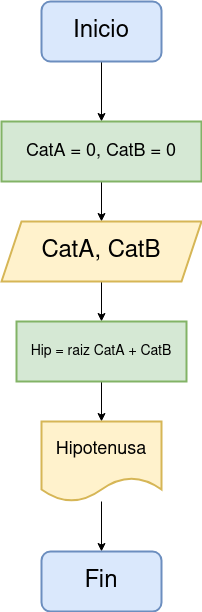

The diagram above was exported from draw.io. Its source (the exported page's mxGraphModel, read from the mxfile embedded in the PNG):
<mxGraphModel dx="1434" dy="795" grid="1" gridSize="10" guides="1" tooltips="1" connect="1" arrows="1" fold="1" page="1" pageScale="1" pageWidth="827" pageHeight="1169" math="0" shadow="0">
  <root>
    <mxCell id="0" />
    <mxCell id="1" parent="0" />
    <mxCell id="QmN7CIOTyUjr-vIvtVgL-3" style="edgeStyle=orthogonalEdgeStyle;rounded=0;orthogonalLoop=1;jettySize=auto;html=1;exitX=0.5;exitY=1;exitDx=0;exitDy=0;entryX=0.5;entryY=0;entryDx=0;entryDy=0;strokeWidth=1;" edge="1" parent="1" source="QmN7CIOTyUjr-vIvtVgL-1" target="QmN7CIOTyUjr-vIvtVgL-2">
      <mxGeometry relative="1" as="geometry" />
    </mxCell>
    <mxCell id="QmN7CIOTyUjr-vIvtVgL-1" value="&lt;font style=&quot;font-size: 24px;&quot;&gt;Inicio&lt;/font&gt;" style="rounded=1;whiteSpace=wrap;html=1;fillColor=#dae8fc;strokeColor=#6c8ebf;strokeWidth=2;" vertex="1" parent="1">
      <mxGeometry x="270" y="50" width="120" height="60" as="geometry" />
    </mxCell>
    <mxCell id="QmN7CIOTyUjr-vIvtVgL-6" style="edgeStyle=orthogonalEdgeStyle;rounded=0;orthogonalLoop=1;jettySize=auto;html=1;exitX=0.5;exitY=1;exitDx=0;exitDy=0;entryX=0.5;entryY=0;entryDx=0;entryDy=0;strokeWidth=1;" edge="1" parent="1" source="QmN7CIOTyUjr-vIvtVgL-2" target="QmN7CIOTyUjr-vIvtVgL-4">
      <mxGeometry relative="1" as="geometry" />
    </mxCell>
    <mxCell id="QmN7CIOTyUjr-vIvtVgL-2" value="&lt;font style=&quot;font-size: 18px;&quot;&gt;CatA = 0, CatB = 0&lt;/font&gt;" style="rounded=0;whiteSpace=wrap;html=1;fillColor=#d5e8d4;strokeColor=#82b366;strokeWidth=2;" vertex="1" parent="1">
      <mxGeometry x="230" y="170" width="200" height="60" as="geometry" />
    </mxCell>
    <mxCell id="QmN7CIOTyUjr-vIvtVgL-7" style="edgeStyle=orthogonalEdgeStyle;rounded=0;orthogonalLoop=1;jettySize=auto;html=1;exitX=0.5;exitY=1;exitDx=0;exitDy=0;entryX=0.5;entryY=0;entryDx=0;entryDy=0;strokeWidth=1;" edge="1" parent="1" source="QmN7CIOTyUjr-vIvtVgL-4" target="QmN7CIOTyUjr-vIvtVgL-5">
      <mxGeometry relative="1" as="geometry" />
    </mxCell>
    <mxCell id="QmN7CIOTyUjr-vIvtVgL-4" value="&lt;font style=&quot;font-size: 24px;&quot;&gt;CatA, CatB&lt;/font&gt;" style="shape=parallelogram;perimeter=parallelogramPerimeter;whiteSpace=wrap;html=1;fixedSize=1;fillColor=#fff2cc;strokeColor=#d6b656;strokeWidth=2;" vertex="1" parent="1">
      <mxGeometry x="230" y="270" width="200" height="60" as="geometry" />
    </mxCell>
    <mxCell id="QmN7CIOTyUjr-vIvtVgL-10" style="edgeStyle=orthogonalEdgeStyle;rounded=0;orthogonalLoop=1;jettySize=auto;html=1;exitX=0.5;exitY=1;exitDx=0;exitDy=0;entryX=0.5;entryY=0;entryDx=0;entryDy=0;strokeWidth=1;" edge="1" parent="1" source="QmN7CIOTyUjr-vIvtVgL-5" target="QmN7CIOTyUjr-vIvtVgL-8">
      <mxGeometry relative="1" as="geometry" />
    </mxCell>
    <mxCell id="QmN7CIOTyUjr-vIvtVgL-5" value="&lt;font style=&quot;font-size: 14px;&quot;&gt;Hip = raiz CatA + CatB&lt;/font&gt;" style="rounded=0;whiteSpace=wrap;html=1;fillColor=#d5e8d4;strokeColor=#82b366;strokeWidth=2;" vertex="1" parent="1">
      <mxGeometry x="245" y="370" width="170" height="60" as="geometry" />
    </mxCell>
    <mxCell id="QmN7CIOTyUjr-vIvtVgL-11" style="edgeStyle=orthogonalEdgeStyle;rounded=0;orthogonalLoop=1;jettySize=auto;html=1;entryX=0.5;entryY=0;entryDx=0;entryDy=0;strokeWidth=1;" edge="1" parent="1" source="QmN7CIOTyUjr-vIvtVgL-8" target="QmN7CIOTyUjr-vIvtVgL-9">
      <mxGeometry relative="1" as="geometry" />
    </mxCell>
    <mxCell id="QmN7CIOTyUjr-vIvtVgL-8" value="&lt;font style=&quot;font-size: 18px;&quot;&gt;Hipotenusa&lt;/font&gt;" style="shape=document;whiteSpace=wrap;html=1;boundedLbl=1;fillColor=#fff2cc;strokeColor=#d6b656;strokeWidth=2;" vertex="1" parent="1">
      <mxGeometry x="270" y="470" width="120" height="80" as="geometry" />
    </mxCell>
    <mxCell id="QmN7CIOTyUjr-vIvtVgL-9" value="&lt;font style=&quot;font-size: 24px;&quot;&gt;Fin&lt;/font&gt;" style="rounded=1;whiteSpace=wrap;html=1;fillColor=#dae8fc;strokeColor=#6c8ebf;strokeWidth=2;" vertex="1" parent="1">
      <mxGeometry x="270" y="600" width="120" height="60" as="geometry" />
    </mxCell>
  </root>
</mxGraphModel>